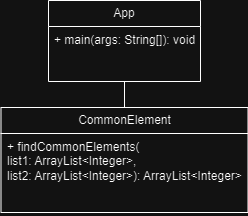

The diagram above was exported from draw.io. Its source (the exported page's mxGraphModel, read from the mxfile embedded in the PNG):
<mxGraphModel dx="974" dy="347" grid="0" gridSize="10" guides="1" tooltips="1" connect="1" arrows="1" fold="1" page="0" pageScale="1" pageWidth="827" pageHeight="1169" math="0" shadow="0">
  <root>
    <mxCell id="0" />
    <mxCell id="1" parent="0" />
    <mxCell id="CJT2w6QWri40BbPaDGSM-9" style="edgeStyle=none;curved=1;rounded=0;orthogonalLoop=1;jettySize=auto;html=1;entryX=0.5;entryY=1;entryDx=0;entryDy=0;fontSize=12;startSize=8;endSize=8;endArrow=none;endFill=0;" edge="1" parent="1" source="CJT2w6QWri40BbPaDGSM-1" target="CJT2w6QWri40BbPaDGSM-5">
      <mxGeometry relative="1" as="geometry" />
    </mxCell>
    <mxCell id="CJT2w6QWri40BbPaDGSM-1" value="CommonElement" style="swimlane;fontStyle=0;childLayout=stackLayout;horizontal=1;startSize=26;fillColor=none;horizontalStack=0;resizeParent=1;resizeParentMax=0;resizeLast=0;collapsible=1;marginBottom=0;whiteSpace=wrap;html=1;" vertex="1" parent="1">
      <mxGeometry x="-306.5" y="418" width="247" height="105" as="geometry" />
    </mxCell>
    <mxCell id="CJT2w6QWri40BbPaDGSM-2" value="+ findCommonElements(&lt;div&gt;list1: ArrayList&lt;span class=&quot;hljs-operator&quot;&gt;&amp;lt;&lt;/span&gt;&lt;span class=&quot;hljs-type&quot;&gt;Integer&lt;/span&gt;&lt;span class=&quot;hljs-operator&quot;&gt;&amp;gt;&lt;/span&gt;, list2:&amp;nbsp;ArrayList&lt;span class=&quot;hljs-operator&quot;&gt;&amp;lt;&lt;/span&gt;&lt;span class=&quot;hljs-type&quot;&gt;Integer&lt;/span&gt;&lt;span class=&quot;hljs-operator&quot;&gt;&amp;gt;&lt;/span&gt;):&amp;nbsp;ArrayList&lt;span class=&quot;hljs-operator&quot;&gt;&amp;lt;&lt;/span&gt;&lt;span class=&quot;hljs-type&quot;&gt;Integer&lt;/span&gt;&lt;span class=&quot;hljs-operator&quot;&gt;&amp;gt;&lt;/span&gt;&lt;/div&gt;" style="text;strokeColor=none;fillColor=none;align=left;verticalAlign=top;spacingLeft=4;spacingRight=4;overflow=hidden;rotatable=0;points=[[0,0.5],[1,0.5]];portConstraint=eastwest;whiteSpace=wrap;html=1;" vertex="1" parent="CJT2w6QWri40BbPaDGSM-1">
      <mxGeometry y="26" width="247" height="79" as="geometry" />
    </mxCell>
    <mxCell id="CJT2w6QWri40BbPaDGSM-5" value="App" style="swimlane;fontStyle=0;childLayout=stackLayout;horizontal=1;startSize=26;fillColor=none;horizontalStack=0;resizeParent=1;resizeParentMax=0;resizeLast=0;collapsible=1;marginBottom=0;whiteSpace=wrap;html=1;" vertex="1" parent="1">
      <mxGeometry x="-259" y="311" width="152" height="81" as="geometry" />
    </mxCell>
    <mxCell id="CJT2w6QWri40BbPaDGSM-6" value="+ main(args:&amp;nbsp;String[]): void" style="text;strokeColor=none;fillColor=none;align=left;verticalAlign=top;spacingLeft=4;spacingRight=4;overflow=hidden;rotatable=0;points=[[0,0.5],[1,0.5]];portConstraint=eastwest;whiteSpace=wrap;html=1;" vertex="1" parent="CJT2w6QWri40BbPaDGSM-5">
      <mxGeometry y="26" width="152" height="55" as="geometry" />
    </mxCell>
  </root>
</mxGraphModel>